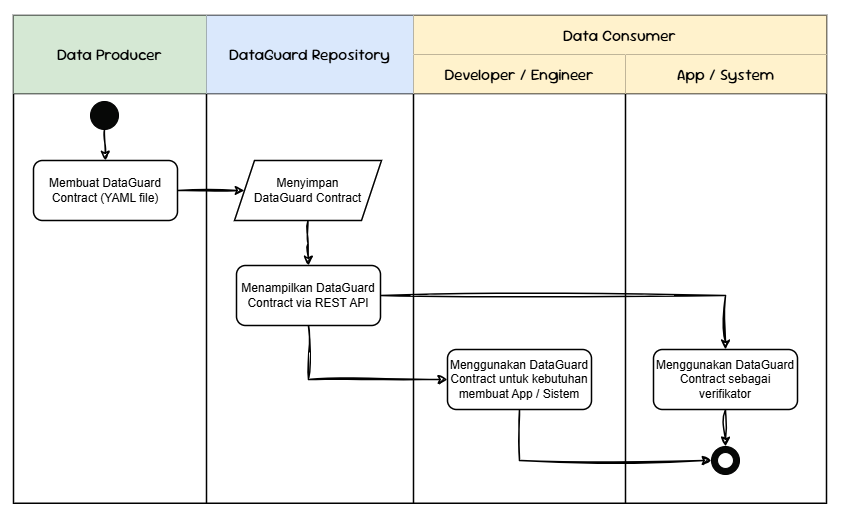

The diagram above was exported from draw.io. Its source (the exported page's mxGraphModel, read from the mxfile embedded in the PNG):
<mxGraphModel dx="2425" dy="-277" grid="0" gridSize="10" guides="1" tooltips="1" connect="1" arrows="1" fold="1" page="1" pageScale="1" pageWidth="827" pageHeight="1169" math="0" shadow="0">
  <root>
    <mxCell id="0" />
    <mxCell id="1" parent="0" />
    <mxCell id="PcmfOFrWjjRb5UBTZuId-35" value="" style="rounded=0;whiteSpace=wrap;html=1;fillColor=none;strokeColor=none;" vertex="1" parent="1">
      <mxGeometry x="-6" y="1294" width="844" height="518" as="geometry" />
    </mxCell>
    <mxCell id="PcmfOFrWjjRb5UBTZuId-1" value="" style="group" vertex="1" connectable="0" parent="1">
      <mxGeometry x="7" y="1309" width="813.0638110351563" height="487.82648782169235" as="geometry" />
    </mxCell>
    <mxCell id="PcmfOFrWjjRb5UBTZuId-2" value="" style="shape=table;startSize=0;container=1;collapsible=0;childLayout=tableLayout;fontSize=16;fontFamily=Sour Gummy;fontSource=https%3A%2F%2Ffonts.googleapis.com%2Fcss%3Ffamily%3DSour%2BGummy;strokeWidth=1.5;" vertex="1" parent="PcmfOFrWjjRb5UBTZuId-1">
      <mxGeometry width="813.0638110351563" height="487.8264878216924" as="geometry" />
    </mxCell>
    <mxCell id="PcmfOFrWjjRb5UBTZuId-3" value="" style="shape=tableRow;horizontal=0;startSize=0;swimlaneHead=0;swimlaneBody=0;strokeColor=inherit;top=0;left=0;bottom=0;right=0;collapsible=0;dropTarget=0;fillColor=none;points=[[0,0.5],[1,0.5]];portConstraint=eastwest;fontSize=16;" vertex="1" parent="PcmfOFrWjjRb5UBTZuId-2">
      <mxGeometry width="813.0638110351563" height="39" as="geometry" />
    </mxCell>
    <mxCell id="PcmfOFrWjjRb5UBTZuId-4" value="Data Producer" style="shape=partialRectangle;html=1;whiteSpace=wrap;connectable=0;strokeColor=inherit;overflow=hidden;fillColor=#d5e8d4;top=0;left=0;bottom=0;right=0;pointerEvents=1;fontSize=16;rowspan=2;colspan=1;fontFamily=Sour Gummy;fontSource=https%3A%2F%2Ffonts.googleapis.com%2Fcss%3Ffamily%3DSour%2BGummy;" vertex="1" parent="PcmfOFrWjjRb5UBTZuId-3">
      <mxGeometry width="193" height="78" as="geometry">
        <mxRectangle width="193" height="39" as="alternateBounds" />
      </mxGeometry>
    </mxCell>
    <mxCell id="PcmfOFrWjjRb5UBTZuId-5" value="DataGuard Repository" style="shape=partialRectangle;html=1;whiteSpace=wrap;connectable=0;strokeColor=inherit;overflow=hidden;fillColor=#dae8fc;top=0;left=0;bottom=0;right=0;pointerEvents=1;fontSize=16;rowspan=2;colspan=1;fontFamily=Sour Gummy;fontSource=https%3A%2F%2Ffonts.googleapis.com%2Fcss%3Ffamily%3DSour%2BGummy;" vertex="1" parent="PcmfOFrWjjRb5UBTZuId-3">
      <mxGeometry x="193" width="207" height="78" as="geometry">
        <mxRectangle width="207" height="39" as="alternateBounds" />
      </mxGeometry>
    </mxCell>
    <mxCell id="PcmfOFrWjjRb5UBTZuId-6" value="Data Consumer" style="shape=partialRectangle;html=1;whiteSpace=wrap;connectable=0;strokeColor=inherit;overflow=hidden;fillColor=#fff2cc;top=0;left=0;bottom=0;right=0;pointerEvents=1;fontSize=16;fontFamily=Sour Gummy;fontSource=https%3A%2F%2Ffonts.googleapis.com%2Fcss%3Ffamily%3DSour%2BGummy;rowspan=1;colspan=2;" vertex="1" parent="PcmfOFrWjjRb5UBTZuId-3">
      <mxGeometry x="400" width="413" height="39" as="geometry">
        <mxRectangle width="212" height="39" as="alternateBounds" />
      </mxGeometry>
    </mxCell>
    <mxCell id="PcmfOFrWjjRb5UBTZuId-8" style="shape=tableRow;horizontal=0;startSize=0;swimlaneHead=0;swimlaneBody=0;strokeColor=default;top=0;left=0;bottom=0;right=0;collapsible=0;dropTarget=0;fillColor=none;points=[[0,0.5],[1,0.5]];portConstraint=eastwest;fontSize=16;strokeWidth=6;" vertex="1" parent="PcmfOFrWjjRb5UBTZuId-2">
      <mxGeometry y="39" width="813.0638110351563" height="39" as="geometry" />
    </mxCell>
    <mxCell id="PcmfOFrWjjRb5UBTZuId-11" value="Developer / Engineer" style="shape=partialRectangle;html=1;whiteSpace=wrap;connectable=0;strokeColor=inherit;overflow=hidden;fillColor=#fff2cc;top=0;left=0;bottom=0;right=0;pointerEvents=1;fontSize=16;fontFamily=Sour Gummy;fontSource=https%3A%2F%2Ffonts.googleapis.com%2Fcss%3Ffamily%3DSour%2BGummy;" vertex="1" parent="PcmfOFrWjjRb5UBTZuId-8">
      <mxGeometry x="400" width="212" height="39" as="geometry">
        <mxRectangle width="212" height="39" as="alternateBounds" />
      </mxGeometry>
    </mxCell>
    <mxCell id="PcmfOFrWjjRb5UBTZuId-12" value="App / System" style="shape=partialRectangle;html=1;whiteSpace=wrap;connectable=0;strokeColor=inherit;overflow=hidden;fillColor=#fff2cc;top=0;left=0;bottom=0;right=0;pointerEvents=1;fontSize=16;fontFamily=Sour Gummy;fontSource=https%3A%2F%2Ffonts.googleapis.com%2Fcss%3Ffamily%3DSour%2BGummy;" vertex="1" parent="PcmfOFrWjjRb5UBTZuId-8">
      <mxGeometry x="612" width="201" height="39" as="geometry">
        <mxRectangle width="201" height="39" as="alternateBounds" />
      </mxGeometry>
    </mxCell>
    <mxCell id="PcmfOFrWjjRb5UBTZuId-13" value="" style="shape=tableRow;horizontal=0;startSize=0;swimlaneHead=0;swimlaneBody=0;strokeColor=default;top=0;left=0;bottom=0;right=0;collapsible=0;dropTarget=0;fillColor=none;points=[[0,0.5],[1,0.5]];portConstraint=eastwest;fontSize=16;strokeWidth=5;" vertex="1" parent="PcmfOFrWjjRb5UBTZuId-2">
      <mxGeometry y="78" width="813.0638110351563" height="410" as="geometry" />
    </mxCell>
    <mxCell id="PcmfOFrWjjRb5UBTZuId-14" value="" style="shape=partialRectangle;html=1;whiteSpace=wrap;connectable=0;strokeColor=inherit;overflow=hidden;fillColor=none;top=0;left=0;bottom=0;right=0;pointerEvents=1;fontSize=16;" vertex="1" parent="PcmfOFrWjjRb5UBTZuId-13">
      <mxGeometry width="193" height="410" as="geometry">
        <mxRectangle width="193" height="410" as="alternateBounds" />
      </mxGeometry>
    </mxCell>
    <mxCell id="PcmfOFrWjjRb5UBTZuId-15" value="" style="shape=partialRectangle;html=1;whiteSpace=wrap;connectable=0;strokeColor=inherit;overflow=hidden;fillColor=none;top=0;left=0;bottom=0;right=0;pointerEvents=1;fontSize=16;" vertex="1" parent="PcmfOFrWjjRb5UBTZuId-13">
      <mxGeometry x="193" width="207" height="410" as="geometry">
        <mxRectangle width="207" height="410" as="alternateBounds" />
      </mxGeometry>
    </mxCell>
    <mxCell id="PcmfOFrWjjRb5UBTZuId-16" value="" style="shape=partialRectangle;html=1;whiteSpace=wrap;connectable=0;strokeColor=inherit;overflow=hidden;fillColor=none;top=0;left=0;bottom=0;right=0;pointerEvents=1;fontSize=16;" vertex="1" parent="PcmfOFrWjjRb5UBTZuId-13">
      <mxGeometry x="400" width="212" height="410" as="geometry">
        <mxRectangle width="212" height="410" as="alternateBounds" />
      </mxGeometry>
    </mxCell>
    <mxCell id="PcmfOFrWjjRb5UBTZuId-17" value="" style="shape=partialRectangle;html=1;whiteSpace=wrap;connectable=0;strokeColor=inherit;overflow=hidden;fillColor=none;top=0;left=0;bottom=0;right=0;pointerEvents=1;fontSize=16;" vertex="1" parent="PcmfOFrWjjRb5UBTZuId-13">
      <mxGeometry x="612" width="201" height="410" as="geometry">
        <mxRectangle width="201" height="410" as="alternateBounds" />
      </mxGeometry>
    </mxCell>
    <mxCell id="PcmfOFrWjjRb5UBTZuId-18" value="" style="group" vertex="1" connectable="0" parent="PcmfOFrWjjRb5UBTZuId-1">
      <mxGeometry x="77" y="86" width="28" height="28" as="geometry" />
    </mxCell>
    <mxCell id="PcmfOFrWjjRb5UBTZuId-19" value="" style="ellipse;whiteSpace=wrap;html=1;aspect=fixed;fillColor=#070807;" vertex="1" parent="PcmfOFrWjjRb5UBTZuId-18">
      <mxGeometry width="28" height="28" as="geometry" />
    </mxCell>
    <mxCell id="PcmfOFrWjjRb5UBTZuId-20" style="edgeStyle=orthogonalEdgeStyle;rounded=0;orthogonalLoop=1;jettySize=auto;html=1;exitX=1;exitY=0.5;exitDx=0;exitDy=0;entryX=0;entryY=0.5;entryDx=0;entryDy=0;sketch=1;curveFitting=1;jiggle=2;strokeWidth=1.5;" edge="1" parent="PcmfOFrWjjRb5UBTZuId-1" source="PcmfOFrWjjRb5UBTZuId-21" target="PcmfOFrWjjRb5UBTZuId-27">
      <mxGeometry relative="1" as="geometry" />
    </mxCell>
    <mxCell id="PcmfOFrWjjRb5UBTZuId-21" value="Membuat DataGuard Contract (YAML file)" style="rounded=1;whiteSpace=wrap;html=1;strokeWidth=1.5;" vertex="1" parent="PcmfOFrWjjRb5UBTZuId-1">
      <mxGeometry x="20" y="145" width="144" height="60" as="geometry" />
    </mxCell>
    <mxCell id="PcmfOFrWjjRb5UBTZuId-22" style="edgeStyle=orthogonalEdgeStyle;rounded=0;orthogonalLoop=1;jettySize=auto;html=1;exitX=0.5;exitY=1;exitDx=0;exitDy=0;entryX=0.5;entryY=0;entryDx=0;entryDy=0;sketch=1;curveFitting=1;jiggle=2;strokeWidth=1.5;" edge="1" parent="PcmfOFrWjjRb5UBTZuId-1" source="PcmfOFrWjjRb5UBTZuId-19" target="PcmfOFrWjjRb5UBTZuId-21">
      <mxGeometry relative="1" as="geometry" />
    </mxCell>
    <mxCell id="PcmfOFrWjjRb5UBTZuId-23" style="edgeStyle=orthogonalEdgeStyle;rounded=0;orthogonalLoop=1;jettySize=auto;html=1;exitX=0.5;exitY=1;exitDx=0;exitDy=0;entryX=0;entryY=0.5;entryDx=0;entryDy=0;strokeWidth=1.5;sketch=1;curveFitting=1;jiggle=2;" edge="1" parent="PcmfOFrWjjRb5UBTZuId-1" source="PcmfOFrWjjRb5UBTZuId-25" target="PcmfOFrWjjRb5UBTZuId-32">
      <mxGeometry relative="1" as="geometry" />
    </mxCell>
    <mxCell id="PcmfOFrWjjRb5UBTZuId-24" style="edgeStyle=orthogonalEdgeStyle;rounded=0;orthogonalLoop=1;jettySize=auto;html=1;exitX=1;exitY=0.5;exitDx=0;exitDy=0;entryX=0.5;entryY=0;entryDx=0;entryDy=0;strokeWidth=1.5;sketch=1;curveFitting=1;jiggle=2;" edge="1" parent="PcmfOFrWjjRb5UBTZuId-1" source="PcmfOFrWjjRb5UBTZuId-25" target="PcmfOFrWjjRb5UBTZuId-34">
      <mxGeometry relative="1" as="geometry" />
    </mxCell>
    <mxCell id="PcmfOFrWjjRb5UBTZuId-25" value="Menampilkan DataGuard Contract via REST API" style="rounded=1;whiteSpace=wrap;html=1;strokeWidth=1.5;" vertex="1" parent="PcmfOFrWjjRb5UBTZuId-1">
      <mxGeometry x="223" y="250" width="144" height="60" as="geometry" />
    </mxCell>
    <mxCell id="PcmfOFrWjjRb5UBTZuId-26" style="edgeStyle=orthogonalEdgeStyle;rounded=0;orthogonalLoop=1;jettySize=auto;html=1;exitX=0.5;exitY=1;exitDx=0;exitDy=0;entryX=0.5;entryY=0;entryDx=0;entryDy=0;sketch=1;curveFitting=1;jiggle=2;strokeWidth=1.5;" edge="1" parent="PcmfOFrWjjRb5UBTZuId-1" source="PcmfOFrWjjRb5UBTZuId-27" target="PcmfOFrWjjRb5UBTZuId-25">
      <mxGeometry relative="1" as="geometry" />
    </mxCell>
    <mxCell id="PcmfOFrWjjRb5UBTZuId-27" value="Menyimpan &lt;br&gt;DataGuard Contract" style="shape=parallelogram;perimeter=parallelogramPerimeter;whiteSpace=wrap;html=1;fixedSize=1;strokeWidth=1.5;" vertex="1" parent="PcmfOFrWjjRb5UBTZuId-1">
      <mxGeometry x="221" y="145" width="147" height="60" as="geometry" />
    </mxCell>
    <mxCell id="PcmfOFrWjjRb5UBTZuId-28" value="" style="group" vertex="1" connectable="0" parent="PcmfOFrWjjRb5UBTZuId-1">
      <mxGeometry x="698" y="431" width="28" height="28" as="geometry" />
    </mxCell>
    <mxCell id="PcmfOFrWjjRb5UBTZuId-29" value="" style="ellipse;whiteSpace=wrap;html=1;aspect=fixed;fillColor=#070807;" vertex="1" parent="PcmfOFrWjjRb5UBTZuId-28">
      <mxGeometry width="28" height="28" as="geometry" />
    </mxCell>
    <mxCell id="PcmfOFrWjjRb5UBTZuId-30" value="" style="ellipse;whiteSpace=wrap;html=1;aspect=fixed;" vertex="1" parent="PcmfOFrWjjRb5UBTZuId-28">
      <mxGeometry x="6.0375" y="6.0375" width="15.924999999999999" height="15.924999999999999" as="geometry" />
    </mxCell>
    <mxCell id="PcmfOFrWjjRb5UBTZuId-31" style="edgeStyle=orthogonalEdgeStyle;rounded=0;orthogonalLoop=1;jettySize=auto;html=1;exitX=0.5;exitY=1;exitDx=0;exitDy=0;entryX=0;entryY=0.5;entryDx=0;entryDy=0;sketch=1;curveFitting=1;jiggle=2;strokeWidth=1.5;" edge="1" parent="PcmfOFrWjjRb5UBTZuId-1" source="PcmfOFrWjjRb5UBTZuId-32" target="PcmfOFrWjjRb5UBTZuId-29">
      <mxGeometry relative="1" as="geometry" />
    </mxCell>
    <mxCell id="PcmfOFrWjjRb5UBTZuId-32" value="Menggunakan DataGuard Contract untuk kebutuhan membuat App / Sistem" style="rounded=1;whiteSpace=wrap;html=1;strokeWidth=1.5;" vertex="1" parent="PcmfOFrWjjRb5UBTZuId-1">
      <mxGeometry x="434" y="334" width="144" height="60" as="geometry" />
    </mxCell>
    <mxCell id="PcmfOFrWjjRb5UBTZuId-33" style="edgeStyle=orthogonalEdgeStyle;rounded=0;orthogonalLoop=1;jettySize=auto;html=1;exitX=0.5;exitY=1;exitDx=0;exitDy=0;entryX=0.5;entryY=0;entryDx=0;entryDy=0;strokeWidth=1.5;sketch=1;curveFitting=1;jiggle=2;" edge="1" parent="PcmfOFrWjjRb5UBTZuId-1" source="PcmfOFrWjjRb5UBTZuId-34" target="PcmfOFrWjjRb5UBTZuId-29">
      <mxGeometry relative="1" as="geometry" />
    </mxCell>
    <mxCell id="PcmfOFrWjjRb5UBTZuId-34" value="Menggunakan DataGuard Contract sebagai verifikator" style="rounded=1;whiteSpace=wrap;html=1;strokeWidth=1.5;" vertex="1" parent="PcmfOFrWjjRb5UBTZuId-1">
      <mxGeometry x="640" y="334" width="144" height="60" as="geometry" />
    </mxCell>
  </root>
</mxGraphModel>